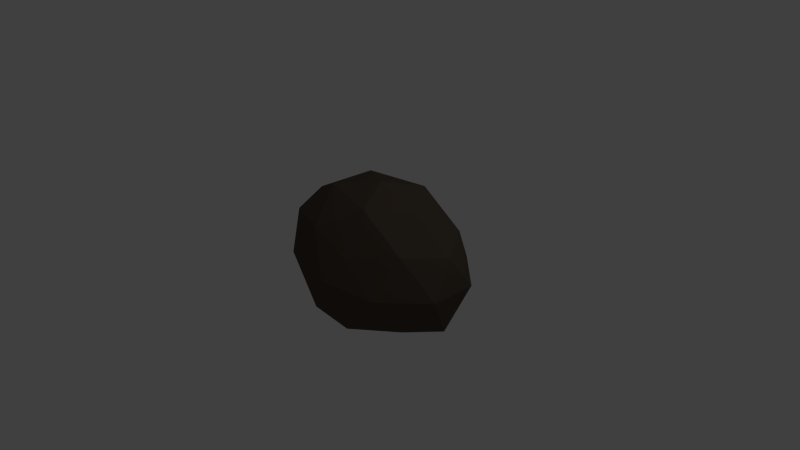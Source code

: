# Source: rock.blend  (saved by Blender 2.75.0; exported with 4.5.12 LTS)
import bpy
from mathutils import Matrix  # noqa: F401  (used for matrix-valued properties, if any)

bpy.ops.wm.read_factory_settings(use_empty=True)
scene = bpy.context.scene
scene.name = 'Scene'

# ---- collections
col_collection_1 = bpy.data.collections.new('Collection 1'); scene.collection.children.link(col_collection_1)

# ---- materials (node trees are filled in below, after node groups)
mat_rock = bpy.data.materials.new('Rock')
mat_rock.alpha_threshold = 0.0
mat_rock.use_transparent_shadow = False
mat_rock.diffuse_color = (0.09463, 0.0734, 0.05574, 1.0)
mat_rock.specular_color = (0.03834, 0.04162, 0.0457)
mat_rock.roughness = 0.5
mat_rock.specular_intensity = 1.0

# ---- material node trees

# ---- world
world_world = bpy.data.worlds.new('World'); scene.world = world_world
world_world.color = (0.05088, 0.05088, 0.05088)
world_world.use_sun_shadow = False
world_world.sun_shadow_jitter_overblur = 0.0
world_world.cycles.sampling_method = 'MANUAL'
world_world.cycles.sample_map_resolution = 256

# ---- cameras
cam_camera = bpy.data.cameras.new('Camera')
cam_camera.clip_end = 100.0
cam_camera.lens = 35.0
cam_camera.sensor_width = 32.0
cam_camera.sensor_height = 18.0
cam_camera.ortho_scale = 7.314
cam_camera.dof.focus_distance = 0.0
cam_camera.dof.aperture_fstop = 128.0

# ---- lights
light_lamp = bpy.data.lights.new('Lamp', 'POINT')
light_lamp.transmission_factor = 0.0
light_lamp.cutoff_distance = 30.0
light_lamp.energy = 100.0
light_lamp.shadow_buffer_clip_start = 1.001
light_lamp.shadow_soft_size = 0.1
light_lamp.shadow_maximum_resolution = 0.006
light_lamp.use_absolute_resolution = True
light_lamp.cycles.use_multiple_importance_sampling = False

# ---- meshes
me_icosphere_001 = bpy.data.meshes.new('Icosphere.001')
me_icosphere_001.from_pydata([(6.98e-10, 0.0, -0.5864), (1.08, -0.5257, -0.4472), (-0.08973, -0.8993, -0.4401), (-1.012, -0.04865, -0.3009), (-0.4123, 0.8506, -0.4472), (1.08, 0.5257, -0.4472), (0.4123, -0.8506, 0.4472), (-0.7569, -0.5744, 0.5935), (-0.7569, 0.4771, 0.5935), (0.4123, 0.8506, 0.4472), (1.334, 0.0, 0.4472), (0.2084, -0.02697, 1.1), (-0.2424, -0.5, -0.5864), (0.6345, -0.309, -0.5864), (0.3922, -0.809, -0.5864), (1.269, 0.0, -0.5864), (0.6345, 0.309, -0.5864), (-0.7843, 0.0, -0.5864), (-0.7041, -0.5486, -0.4401), (-0.2424, 0.5, -0.5864), (-0.7041, 0.4513, -0.3794), (0.3922, 0.809, -0.5257), (1.419, -0.309, 0.0), (1.419, 0.309, 0.0), (0.2084, -1.027, 0.1), (0.8769, -0.809, 0.0), (-1.096, -0.3577, 0.1463), (-0.5543, -0.8577, 0.1463), (-0.6684, 0.782, 0.1), (-1.096, 0.2604, 0.1463), (0.8769, 0.809, 0.0), (6.98e-10, 1.0, 0.0), (1.027, -0.5, 0.5257), (-0.06956, -0.8577, 0.672), (-0.9464, -0.04865, 0.672), (-0.1837, 0.782, 0.6258), (1.027, 0.5, 0.5257), (0.4508, -0.527, 0.9507), (0.7843, 0.0, 0.8507), (-0.3119, -0.3577, 0.997), (-0.3119, 0.2604, 0.997), (0.4508, 0.473, 0.9507)], [], [(0, 13, 12), (1, 13, 15), (0, 12, 17), (0, 17, 19), (0, 19, 16), (1, 15, 22), (2, 14, 24), (3, 18, 26), (4, 20, 28), (5, 21, 30), (1, 22, 25), (2, 24, 27), (3, 26, 29), (4, 28, 31), (5, 30, 23), (6, 32, 37), (7, 33, 39), (8, 34, 40), (9, 35, 41), (10, 36, 38), (38, 41, 11), (38, 36, 41), (36, 9, 41), (41, 40, 11), (41, 35, 40), (35, 8, 40), (40, 39, 11), (40, 34, 39), (34, 7, 39), (39, 37, 11), (39, 33, 37), (33, 6, 37), (37, 38, 11), (37, 32, 38), (32, 10, 38), (23, 36, 10), (23, 30, 36), (30, 9, 36), (31, 35, 9), (31, 28, 35), (28, 8, 35), (29, 34, 8), (29, 26, 34), (26, 7, 34), (27, 33, 7), (27, 24, 33), (24, 6, 33), (25, 32, 6), (25, 22, 32), (22, 10, 32), (30, 31, 9), (30, 21, 31), (21, 4, 31), (28, 29, 8), (28, 20, 29), (20, 3, 29), (26, 27, 7), (26, 18, 27), (18, 2, 27), (24, 25, 6), (24, 14, 25), (14, 1, 25), (22, 23, 10), (22, 15, 23), (15, 5, 23), (16, 21, 5), (16, 19, 21), (19, 4, 21), (19, 20, 4), (19, 17, 20), (17, 3, 20), (17, 18, 3), (17, 12, 18), (12, 2, 18), (15, 16, 5), (15, 13, 16), (13, 0, 16), (12, 14, 2), (12, 13, 14), (13, 1, 14)])
me_icosphere_001.materials.append(mat_rock)
me_icosphere_001.use_remesh_preserve_volume = False
me_icosphere_001.use_remesh_preserve_attributes = False
me_icosphere_001.use_mirror_vertex_groups = False
me_icosphere_001.update()

# ---- objects
ob_icosphere = bpy.data.objects.new('Icosphere', me_icosphere_001)
ob_lamp = bpy.data.objects.new('Lamp', light_lamp)
ob_camera = bpy.data.objects.new('Camera', cam_camera)

# ---- transforms, parenting, visibility, modifiers, constraints
ob_icosphere.location = (0.0, 0.0, 0.0)
ob_icosphere.lineart.crease_threshold = 0.0
ob_lamp.location = (4.076, 1.005, 5.904)
ob_lamp.rotation_euler = (0.6503, 0.05522, 1.866)
ob_lamp.lock_rotations_4d = False
ob_lamp.empty_display_type = 'ARROWS'
ob_lamp.color = (0.0, 0.0, 0.0, 0.0)
ob_lamp.lineart.crease_threshold = 0.0
ob_camera.location = (7.481, -6.508, 5.344)
ob_camera.rotation_euler = (1.109, 0.01082, 0.8149)
ob_camera.lock_rotations_4d = False
ob_camera.empty_display_type = 'ARROWS'
ob_camera.color = (0.0, 0.0, 0.0, 0.0)
ob_camera.display_type = 'WIRE'
ob_camera.lineart.crease_threshold = 0.0

# ---- collection membership
col_collection_1.objects.link(ob_icosphere)
col_collection_1.objects.link(ob_lamp)
col_collection_1.objects.link(ob_camera)

# ---- scene / render settings (as saved in the file)
scene.camera = ob_camera
scene.frame_start = 1; scene.frame_end = 250; scene.frame_set(1)
scene.render.engine = 'BLENDER_EEVEE_NEXT'
scene.render.resolution_percentage = 50
scene.render.dither_intensity = 0.0
scene.cycles.use_denoising = False
scene.cycles.samples = 10
scene.cycles.sampling_pattern = 'TABULATED_SOBOL'
scene.cycles.light_sampling_threshold = 0.0
scene.cycles.use_adaptive_sampling = False
scene.cycles.use_light_tree = False
scene.cycles.blur_glossy = 0.0
scene.cycles.pixel_filter_type = 'GAUSSIAN'
scene.cycles.sample_clamp_indirect = 0.0
scene.view_settings.view_transform = 'Standard'
bpy.context.view_layer.update()
